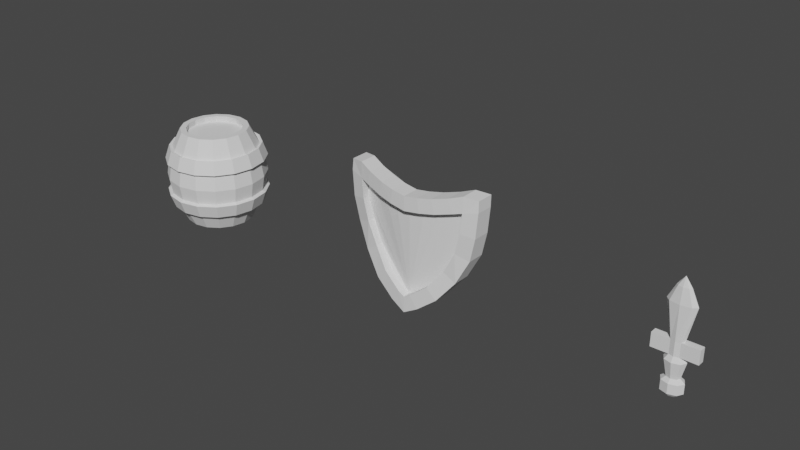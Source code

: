 # Source: 3_LowPolyWeapons.blend  (saved by Blender 2.83.19; exported with 4.5.12 LTS)
import bpy
from mathutils import Matrix  # noqa: F401  (used for matrix-valued properties, if any)

bpy.ops.wm.read_factory_settings(use_empty=True)
scene = bpy.context.scene
scene.name = 'Scene'

# ---- collections
col_collection = bpy.data.collections.new('Collection'); scene.collection.children.link(col_collection)
col_mesh = bpy.data.collections.new('Mesh'); scene.collection.children.link(col_mesh)
col_rig = bpy.data.collections.new('Rig'); scene.collection.children.link(col_rig)
col_extras = bpy.data.collections.new('Extras'); scene.collection.children.link(col_extras)

# ---- world
world_world = bpy.data.worlds.new('World'); scene.world = world_world
world_world.use_nodes = True; world_world.node_tree.nodes.clear()
_N = world_world.node_tree.nodes; _L = world_world.node_tree.links
n0 = _N.new('ShaderNodeOutputWorld'); n0.name = 'World Output'; n0.location = (300, 300)
n1 = _N.new('ShaderNodeBackground'); n1.name = 'Background'; n1.location = (10, 300)
n1.inputs[0].default_value = (0.05088, 0.05088, 0.05088, 1.0)
_L.new(n1.outputs[0], n0.inputs[0])
n0.is_active_output = True
world_world.color = (0.05088, 0.05088, 0.05088)
world_world.use_sun_shadow = False
world_world.sun_shadow_jitter_overblur = 0.0

# ---- meshes
me_cylinder = bpy.data.meshes.new('Cylinder')
me_cylinder.from_pydata([(-1.597e-08, 0.4124, 0.0), (-1.597e-08, 0.4124, 1.4), (0.1578, 0.381, 0.0), (0.1578, 0.381, 1.4), (0.2916, 0.2916, 0.0), (0.2916, 0.2916, 1.4), (0.381, 0.1578, 0.0), (0.381, 0.1578, 1.4), (0.4124, -2.252e-08, 0.0), (0.4124, -2.252e-08, 1.4), (0.381, -0.1578, 0.0), (0.381, -0.1578, 1.4), (0.2916, -0.2916, 0.0), (0.2916, -0.2916, 1.4), (0.1578, -0.381, 0.0), (0.1578, -0.381, 1.4), (6.152e-08, -0.4124, 0.0), (6.152e-08, -0.4124, 1.4), (-0.1578, -0.381, 0.0), (-0.1578, -0.381, 1.4), (-0.2916, -0.2916, 0.0), (-0.2916, -0.2916, 1.4), (-0.381, -0.1578, 0.0), (-0.381, -0.1578, 1.4), (-0.4124, -2.712e-11, 0.0), (-0.4124, -2.712e-11, 1.4), (-0.381, 0.1578, 0.0), (-0.381, 0.1578, 1.4), (-0.2916, 0.2916, 0.0), (-0.2916, 0.2916, 1.4), (-0.1578, 0.381, 0.0), (-0.1578, 0.381, 1.4), (0.2862, -0.6909, 0.4545), (-8.864e-09, 0.7379, 0.7), (0.2595, -0.6266, 0.2563), (0.2595, -0.6266, 1.144), (0.2824, 0.6818, 0.7), (0.2862, -0.6909, 0.9455), (0.5288, -0.5288, 0.4545), (0.5218, 0.5218, 0.7), (0.4796, -0.4796, 0.2563), (0.4796, -0.4796, 1.144), (0.6818, 0.2824, 0.7), (0.5288, -0.5288, 0.9455), (0.6909, -0.2862, 0.4545), (0.7379, -3.492e-08, 0.7), (0.6266, -0.2595, 0.2563), (0.6266, -0.2595, 1.144), (0.6818, -0.2824, 0.7), (0.6909, -0.2862, 0.9455), (0.7479, -3.037e-08, 0.4545), (0.5218, -0.5218, 0.7), (0.6782, -2.634e-08, 0.2563), (0.6782, -2.634e-08, 1.144), (0.2824, -0.6818, 0.7), (0.7479, -3.037e-08, 0.9455), (0.6909, 0.2862, 0.4545), (1.026e-07, -0.7379, 0.7), (0.6266, 0.2595, 0.2563), (0.6266, 0.2595, 1.144), (-0.2824, -0.6818, 0.7), (0.6909, 0.2862, 0.9455), (0.5288, 0.5288, 0.4545), (-0.5218, -0.5218, 0.7), (0.4796, 0.4796, 0.2563), (0.4796, 0.4796, 1.144), (-0.6818, -0.2824, 0.7), (0.5288, 0.5288, 0.9455), (0.2862, 0.6909, 0.4545), (-0.7379, 6.141e-09, 0.7), (0.2595, 0.6266, 0.2563), (0.2595, 0.6266, 1.144), (-0.6818, 0.2824, 0.7), (0.2862, 0.6909, 0.9455), (-2.114e-08, 0.7479, 0.9455), (-0.5218, 0.5218, 0.7), (-1.908e-08, 0.6782, 1.144), (-1.908e-08, 0.6782, 0.2563), (-0.2824, 0.6818, 0.7), (-2.114e-08, 0.7479, 0.4545), (-1.889e-08, 0.7012, 0.4794), (-1.696e-08, 0.6359, 0.2725), (-1.696e-08, 0.6359, 1.127), (-1.889e-08, 0.7012, 0.9206), (0.2683, 0.6478, 0.9206), (0.2433, 0.5875, 1.127), (0.2433, 0.5875, 0.2725), (0.2683, 0.6478, 0.4794), (0.4958, 0.4958, 0.9206), (0.4496, 0.4496, 1.127), (0.4496, 0.4496, 0.2725), (0.4958, 0.4958, 0.4794), (0.6478, 0.2683, 0.9206), (0.5875, 0.2433, 1.127), (0.5875, 0.2433, 0.2725), (0.6478, 0.2683, 0.4794), (0.7012, -2.853e-08, 0.9206), (0.6359, -2.476e-08, 1.127), (0.6359, -2.476e-08, 0.2725), (0.7012, -2.853e-08, 0.4794), (0.6478, -0.2683, 0.9206), (0.5875, -0.2433, 1.127), (0.5875, -0.2433, 0.2725), (0.6478, -0.2683, 0.4794), (0.4958, -0.4958, 0.9206), (0.4496, -0.4496, 1.127), (0.4496, -0.4496, 0.2725), (0.4958, -0.4958, 0.4794), (0.2683, -0.6478, 0.9206), (0.2433, -0.5875, 1.127), (0.2433, -0.5875, 0.2725), (0.2683, -0.6478, 0.4794), (8.698e-08, -0.7012, 0.9206), (7.906e-08, -0.6359, 1.127), (7.906e-08, -0.6359, 0.2725), (8.698e-08, -0.7012, 0.4794), (-0.2683, -0.6478, 0.9206), (-0.2433, -0.5875, 1.127), (-0.2433, -0.5875, 0.2725), (-0.2683, -0.6478, 0.4794), (-0.4958, -0.4958, 0.9206), (-0.4496, -0.4496, 1.127), (-0.4496, -0.4496, 0.2725), (-0.4958, -0.4958, 0.4794), (-0.6478, -0.2683, 0.9206), (-0.5875, -0.2433, 1.127), (-0.5875, -0.2433, 0.2725), (-0.6478, -0.2683, 0.4794), (-0.7012, 1.048e-08, 0.9206), (-0.6359, 1.062e-08, 1.127), (-0.6359, 1.062e-08, 0.2725), (-0.7012, 1.048e-08, 0.4794), (-0.6478, 0.2683, 0.9206), (-0.5875, 0.2433, 1.127), (-0.5875, 0.2433, 0.2725), (-0.6478, 0.2683, 0.4794), (-0.4958, 0.4958, 0.9206), (-0.4496, 0.4496, 1.127), (-0.4496, 0.4496, 0.2725), (-0.4958, 0.4958, 0.4794), (-0.2683, 0.6478, 0.9206), (-0.2433, 0.5875, 1.127), (-0.2433, 0.5875, 0.2725), (-0.2683, 0.6478, 0.4794), (9.178e-08, -0.7479, 0.9455), (8.333e-08, -0.6782, 1.144), (8.333e-08, -0.6782, 0.2563), (9.178e-08, -0.7479, 0.4545), (-0.2862, -0.6909, 0.9455), (-0.2595, -0.6266, 1.144), (-0.2595, -0.6266, 0.2563), (-0.2862, -0.6909, 0.4545), (-0.5288, -0.5288, 0.9455), (-0.4796, -0.4796, 1.144), (-0.4796, -0.4796, 0.2563), (-0.5288, -0.5288, 0.4545), (-0.6909, -0.2862, 0.9455), (-0.6266, -0.2595, 1.144), (-0.6266, -0.2595, 0.2563), (-0.6909, -0.2862, 0.4545), (-0.7479, 1.124e-08, 0.9455), (-0.6782, 1.139e-08, 1.144), (-0.6782, 1.139e-08, 0.2563), (-0.7479, 1.124e-08, 0.4545), (-0.6909, 0.2862, 0.9455), (-0.6266, 0.2595, 1.144), (-0.6266, 0.2595, 0.2563), (-0.6909, 0.2862, 0.4545), (-0.5288, 0.5288, 0.9455), (-0.4796, 0.4796, 1.144), (-0.4796, 0.4796, 0.2563), (-0.5288, 0.5288, 0.4545), (-0.2862, 0.6909, 0.9455), (-0.2595, 0.6266, 1.144), (-0.2595, 0.6266, 0.2563), (-0.2862, 0.6909, 0.4545), (0.0, 0.5, 0.0), (0.1913, 0.4619, 0.0), (0.1913, 0.4619, 1.4), (0.0, 0.5, 1.4), (0.3536, 0.3536, 0.0), (0.3536, 0.3536, 1.4), (0.4619, 0.1913, 0.0), (0.4619, 0.1913, 1.4), (0.5, -2.186e-08, 0.0), (0.5, -2.186e-08, 1.4), (0.4619, -0.1913, 0.0), (0.4619, -0.1913, 1.4), (0.3536, -0.3536, 0.0), (0.3536, -0.3536, 1.4), (0.1913, -0.4619, 0.0), (0.1913, -0.4619, 1.4), (7.55e-08, -0.5, 0.0), (7.55e-08, -0.5, 1.4), (-0.1913, -0.4619, 0.0), (-0.1913, -0.4619, 1.4), (-0.3536, -0.3536, 0.0), (-0.3536, -0.3536, 1.4), (-0.4619, -0.1913, 0.0), (-0.4619, -0.1913, 1.4), (-0.5, 5.962e-09, 0.0), (-0.5, 5.962e-09, 1.4), (-0.4619, 0.1913, 0.0), (-0.4619, 0.1913, 1.4), (-0.3536, 0.3536, 0.0), (-0.3536, 0.3536, 1.4), (-0.1913, 0.4619, 0.0), (-0.1913, 0.4619, 1.4), (-1.815e-08, 0.4324, 0.08894), (0.1655, 0.3995, 0.08894), (0.1655, 0.3995, 1.311), (-1.815e-08, 0.4324, 1.311), (0.3057, 0.3057, 0.08894), (0.3057, 0.3057, 1.311), (0.3995, 0.1655, 0.08894), (0.3995, 0.1655, 1.311), (0.4324, -2.388e-08, 0.08894), (0.4324, -2.388e-08, 1.311), (0.3995, -0.1655, 0.08894), (0.3995, -0.1655, 1.311), (0.3057, -0.3057, 0.08894), (0.3057, -0.3057, 1.311), (0.1655, -0.3995, 0.08894), (0.1655, -0.3995, 1.311), (6.31e-08, -0.4324, 0.08894), (6.31e-08, -0.4324, 1.311), (-0.1655, -0.3995, 0.08894), (-0.1655, -0.3995, 1.311), (-0.3057, -0.3057, 0.08894), (-0.3057, -0.3057, 1.311), (-0.3995, -0.1655, 0.08894), (-0.3995, -0.1655, 1.311), (-0.4324, -2.992e-10, 0.08894), (-0.4324, -2.992e-10, 1.311), (-0.3995, 0.1655, 0.08894), (-0.3995, 0.1655, 1.311), (-0.3057, 0.3057, 0.08894), (-0.3057, 0.3057, 1.311), (-0.1655, 0.3995, 0.08894), (-0.1655, 0.3995, 1.311)], [], [(78, 140, 83, 33), (36, 84, 88, 39), (39, 88, 92, 42), (42, 92, 96, 45), (45, 96, 100, 48), (48, 100, 104, 51), (51, 104, 108, 54), (54, 108, 112, 57), (57, 112, 116, 60), (60, 116, 120, 63), (63, 120, 124, 66), (66, 124, 128, 69), (69, 128, 132, 72), (72, 132, 136, 75), (27, 25, 233, 235), (75, 136, 140, 78), (33, 83, 84, 36), (13, 11, 219, 221), (80, 33, 36, 87), (141, 207, 179, 82), (85, 178, 181, 89), (139, 75, 78, 143), (175, 79, 77, 174), (204, 138, 142, 206), (135, 72, 75, 139), (137, 205, 207, 141), (202, 134, 138, 204), (131, 69, 72, 135), (133, 203, 205, 137), (200, 130, 134, 202), (127, 66, 69, 131), (129, 201, 203, 133), (198, 126, 130, 200), (123, 63, 66, 127), (125, 199, 201, 129), (196, 122, 126, 198), (119, 60, 63, 123), (121, 197, 199, 125), (194, 118, 122, 196), (115, 57, 60, 119), (117, 195, 197, 121), (192, 114, 118, 194), (111, 54, 57, 115), (113, 193, 195, 117), (190, 110, 114, 192), (107, 51, 54, 111), (109, 191, 193, 113), (188, 106, 110, 190), (103, 48, 51, 107), (105, 189, 191, 109), (186, 102, 106, 188), (99, 45, 48, 103), (101, 187, 189, 105), (184, 98, 102, 186), (95, 42, 45, 99), (97, 185, 187, 101), (182, 94, 98, 184), (91, 39, 42, 95), (93, 183, 185, 97), (180, 90, 94, 182), (87, 36, 39, 91), (89, 181, 183, 93), (177, 86, 90, 180), (206, 142, 81, 176), (143, 78, 33, 80), (82, 179, 178, 85), (84, 83, 74, 73), (138, 134, 166, 170), (117, 121, 153, 149), (82, 85, 71, 76), (135, 139, 171, 167), (104, 100, 49, 43), (86, 81, 77, 70), (122, 118, 150, 154), (101, 105, 41, 47), (80, 87, 68, 79), (140, 136, 168, 172), (119, 123, 155, 151), (88, 84, 73, 67), (137, 141, 173, 169), (106, 102, 46, 40), (85, 89, 65, 71), (124, 120, 152, 156), (103, 107, 38, 44), (142, 138, 170, 174), (121, 125, 157, 153), (90, 86, 70, 64), (139, 143, 175, 171), (108, 104, 43, 37), (87, 91, 62, 68), (126, 122, 154, 158), (105, 109, 35, 41), (83, 140, 172, 74), (123, 127, 159, 155), (92, 88, 67, 61), (110, 106, 40, 34), (89, 93, 59, 65), (141, 82, 76, 173), (176, 81, 86, 177), (173, 76, 74, 172), (171, 175, 174, 170), (169, 173, 172, 168), (167, 171, 170, 166), (165, 169, 168, 164), (163, 167, 166, 162), (161, 165, 164, 160), (159, 163, 162, 158), (157, 161, 160, 156), (155, 159, 158, 154), (153, 157, 156, 152), (151, 155, 154, 150), (149, 153, 152, 148), (147, 151, 150, 146), (145, 149, 148, 144), (32, 147, 146, 34), (35, 145, 144, 37), (38, 32, 34, 40), (41, 35, 37, 43), (44, 38, 40, 46), (47, 41, 43, 49), (50, 44, 46, 52), (53, 47, 49, 55), (56, 50, 52, 58), (59, 53, 55, 61), (62, 56, 58, 64), (65, 59, 61, 67), (68, 62, 64, 70), (71, 65, 67, 73), (79, 68, 70, 77), (76, 71, 73, 74), (99, 103, 44, 50), (120, 116, 148, 152), (102, 98, 52, 46), (133, 137, 169, 165), (115, 119, 151, 147), (136, 132, 164, 168), (97, 101, 47, 53), (118, 114, 146, 150), (100, 96, 55, 49), (131, 135, 167, 163), (113, 117, 149, 145), (134, 130, 162, 166), (95, 99, 50, 56), (116, 112, 144, 148), (98, 94, 58, 52), (129, 133, 165, 161), (111, 115, 147, 32), (132, 128, 160, 164), (93, 97, 53, 59), (114, 110, 34, 146), (96, 92, 61, 55), (127, 131, 163, 159), (143, 80, 79, 175), (109, 113, 145, 35), (130, 126, 158, 162), (91, 95, 56, 62), (112, 108, 37, 144), (81, 142, 174, 77), (94, 90, 64, 58), (125, 129, 161, 157), (107, 111, 32, 38), (128, 124, 156, 160), (2, 0, 176, 177), (1, 3, 178, 179), (4, 2, 177, 180), (3, 5, 181, 178), (6, 4, 180, 182), (5, 7, 183, 181), (8, 6, 182, 184), (7, 9, 185, 183), (10, 8, 184, 186), (9, 11, 187, 185), (12, 10, 186, 188), (11, 13, 189, 187), (14, 12, 188, 190), (13, 15, 191, 189), (16, 14, 190, 192), (15, 17, 193, 191), (18, 16, 192, 194), (17, 19, 195, 193), (20, 18, 194, 196), (19, 21, 197, 195), (22, 20, 196, 198), (21, 23, 199, 197), (24, 22, 198, 200), (23, 25, 201, 199), (26, 24, 200, 202), (25, 27, 203, 201), (28, 26, 202, 204), (27, 29, 205, 203), (30, 28, 204, 206), (29, 31, 207, 205), (0, 30, 206, 176), (31, 1, 179, 207), (210, 211, 239, 237, 235, 233, 231, 229, 227, 225, 223, 221, 219, 217, 215, 213), (208, 209, 212, 214, 216, 218, 220, 222, 224, 226, 228, 230, 232, 234, 236, 238), (12, 14, 222, 220), (26, 28, 236, 234), (15, 13, 221, 223), (0, 2, 209, 208), (29, 27, 235, 237), (14, 16, 224, 222), (3, 1, 211, 210), (28, 30, 238, 236), (17, 15, 223, 225), (2, 4, 212, 209), (31, 29, 237, 239), (16, 18, 226, 224), (5, 3, 210, 213), (30, 0, 208, 238), (19, 17, 225, 227), (4, 6, 214, 212), (1, 31, 239, 211), (18, 20, 228, 226), (7, 5, 213, 215), (21, 19, 227, 229), (6, 8, 216, 214), (20, 22, 230, 228), (9, 7, 215, 217), (23, 21, 229, 231), (8, 10, 218, 216), (22, 24, 232, 230), (11, 9, 217, 219), (25, 23, 231, 233), (10, 12, 220, 218), (24, 26, 234, 232)])
_uv = me_cylinder.uv_layers.new(name='UVMap')
_uv.uv.foreach_set('vector', [0.0625, 0.75, 0.0625, 0.8377, 0.0, 0.8377, 0.0, 0.75, 0.9375, 0.75, 0.9375, 0.8377, 0.875, 0.8377, 0.875, 0.75, 0.875, 0.75, 0.875, 0.8377, 0.8125, 0.8377, 0.8125, 0.75, 0.8125, 0.75, 0.8125, 0.8377, 0.75, 0.8377, 0.75, 0.75, 0.75, 0.75, 0.75, 0.8377, 0.6875, 0.8377, 0.6875, 0.75, 0.6875, 0.75, 0.6875, 0.8377, 0.625, 0.8377, 0.625, 0.75, 0.625, 0.75, 0.625, 0.8377, 0.5625, 0.8377, 0.5625, 0.75, 0.5625, 0.75, 0.5625, 0.8377, 0.5, 0.8377, 0.5, 0.75, 0.5, 0.75, 0.5, 0.8377, 0.4375, 0.8377, 0.4375, 0.75, 0.4375, 0.75, 0.4375, 0.8377, 0.375, 0.8377, 0.375, 0.75, 0.375, 0.75, 0.375, 0.8377, 0.3125, 0.8377, 0.3125, 0.75, 0.3125, 0.75, 0.3125, 0.8377, 0.25, 0.8377, 0.25, 0.75, 0.25, 0.75, 0.25, 0.8377, 0.1875, 0.8377, 0.1875, 0.75, 0.1875, 0.75, 0.1875, 0.8377, 0.125, 0.8377, 0.125, 0.75, 0.06712, 0.3258, 0.05205, 0.25, 0.05205, 0.25, 0.06712, 0.3258, 0.125, 0.75, 0.125, 0.8377, 0.0625, 0.8377, 0.0625, 0.75, 1.0, 0.75, 1.0, 0.8377, 0.9375, 0.8377, 0.9375, 0.75, 0.39, 0.11, 0.4329, 0.1742, 0.4329, 0.1742, 0.39, 0.11, 1.0, 0.6623, 1.0, 0.75, 0.9375, 0.75, 0.9375, 0.6623, 0.0625, 0.9085, 0.0625, 1.0, 0.0, 1.0, 0.0, 0.9085, 0.9375, 0.9085, 0.9375, 1.0, 0.875, 1.0, 0.875, 0.9085, 0.125, 0.6623, 0.125, 0.75, 0.0625, 0.75, 0.0625, 0.6623, 0.0625, 0.6623, 0.0, 0.6623, 0.0, 0.5915, 0.0625, 0.5915, 0.125, 0.5, 0.125, 0.5915, 0.0625, 0.5915, 0.0625, 0.5, 0.1875, 0.6623, 0.1875, 0.75, 0.125, 0.75, 0.125, 0.6623, 0.125, 0.9085, 0.125, 1.0, 0.0625, 1.0, 0.0625, 0.9085, 0.1875, 0.5, 0.1875, 0.5915, 0.125, 0.5915, 0.125, 0.5, 0.25, 0.6623, 0.25, 0.75, 0.1875, 0.75, 0.1875, 0.6623, 0.1875, 0.9085, 0.1875, 1.0, 0.125, 1.0, 0.125, 0.9085, 0.25, 0.5, 0.25, 0.5915, 0.1875, 0.5915, 0.1875, 0.5, 0.3125, 0.6623, 0.3125, 0.75, 0.25, 0.75, 0.25, 0.6623, 0.25, 0.9085, 0.25, 1.0, 0.1875, 1.0, 0.1875, 0.9085, 0.3125, 0.5, 0.3125, 0.5915, 0.25, 0.5915, 0.25, 0.5, 0.375, 0.6623, 0.375, 0.75, 0.3125, 0.75, 0.3125, 0.6623, 0.3125, 0.9085, 0.3125, 1.0, 0.25, 1.0, 0.25, 0.9085, 0.375, 0.5, 0.375, 0.5915, 0.3125, 0.5915, 0.3125, 0.5, 0.4375, 0.6623, 0.4375, 0.75, 0.375, 0.75, 0.375, 0.6623, 0.375, 0.9085, 0.375, 1.0, 0.3125, 1.0, 0.3125, 0.9085, 0.4375, 0.5, 0.4375, 0.5915, 0.375, 0.5915, 0.375, 0.5, 0.5, 0.6623, 0.5, 0.75, 0.4375, 0.75, 0.4375, 0.6623, 0.4375, 0.9085, 0.4375, 1.0, 0.375, 1.0, 0.375, 0.9085, 0.5, 0.5, 0.5, 0.5915, 0.4375, 0.5915, 0.4375, 0.5, 0.5625, 0.6623, 0.5625, 0.75, 0.5, 0.75, 0.5, 0.6623, 0.5, 0.9085, 0.5, 1.0, 0.4375, 1.0, 0.4375, 0.9085, 0.5625, 0.5, 0.5625, 0.5915, 0.5, 0.5915, 0.5, 0.5, 0.625, 0.6623, 0.625, 0.75, 0.5625, 0.75, 0.5625, 0.6623, 0.5625, 0.9085, 0.5625, 1.0, 0.5, 1.0, 0.5, 0.9085, 0.625, 0.5, 0.625, 0.5915, 0.5625, 0.5915, 0.5625, 0.5, 0.6875, 0.6623, 0.6875, 0.75, 0.625, 0.75, 0.625, 0.6623, 0.625, 0.9085, 0.625, 1.0, 0.5625, 1.0, 0.5625, 0.9085, 0.6875, 0.5, 0.6875, 0.5915, 0.625, 0.5915, 0.625, 0.5, 0.75, 0.6623, 0.75, 0.75, 0.6875, 0.75, 0.6875, 0.6623, 0.6875, 0.9085, 0.6875, 1.0, 0.625, 1.0, 0.625, 0.9085, 0.75, 0.5, 0.75, 0.5915, 0.6875, 0.5915, 0.6875, 0.5, 0.8125, 0.6623, 0.8125, 0.75, 0.75, 0.75, 0.75, 0.6623, 0.75, 0.9085, 0.75, 1.0, 0.6875, 1.0, 0.6875, 0.9085, 0.8125, 0.5, 0.8125, 0.5915, 0.75, 0.5915, 0.75, 0.5, 0.875, 0.6623, 0.875, 0.75, 0.8125, 0.75, 0.8125, 0.6623, 0.8125, 0.9085, 0.8125, 1.0, 0.75, 1.0, 0.75, 0.9085, 0.875, 0.5, 0.875, 0.5915, 0.8125, 0.5915, 0.8125, 0.5, 0.9375, 0.6623, 0.9375, 0.75, 0.875, 0.75, 0.875, 0.6623, 0.875, 0.9085, 0.875, 1.0, 0.8125, 1.0, 0.8125, 0.9085, 0.9375, 0.5, 0.9375, 0.5915, 0.875, 0.5915, 0.875, 0.5, 0.0625, 0.5, 0.0625, 0.5915, 0.0, 0.5915, 0.0, 0.5, 0.0625, 0.6623, 0.0625, 0.75, 0.0, 0.75, 0.0, 0.6623, 1.0, 0.9085, 1.0, 1.0, 0.9375, 1.0, 0.9375, 0.9085, 0.9375, 0.8377, 1.0, 0.8377, 1.0, 0.8377, 0.9375, 0.8377, 0.125, 0.5915, 0.1875, 0.5915, 0.1875, 0.5915, 0.125, 0.5915, 0.4375, 0.9085, 0.375, 0.9085, 0.375, 0.9085, 0.4375, 0.9085, 1.0, 0.9085, 0.9375, 0.9085, 0.9375, 0.9085, 1.0, 0.9085, 0.1875, 0.6623, 0.125, 0.6623, 0.125, 0.6623, 0.1875, 0.6623, 0.625, 0.8377, 0.6875, 0.8377, 0.6875, 0.8377, 0.625, 0.8377, 0.9375, 0.5915, 1.0, 0.5915, 1.0, 0.5915, 0.9375, 0.5915, 0.375, 0.5915, 0.4375, 0.5915, 0.4375, 0.5915, 0.375, 0.5915, 0.6875, 0.9085, 0.625, 0.9085, 0.625, 0.9085, 0.6875, 0.9085, 1.0, 0.6623, 0.9375, 0.6623, 0.9375, 0.6623, 1.0, 0.6623, 0.0625, 0.8377, 0.125, 0.8377, 0.125, 0.8377, 0.0625, 0.8377, 0.4375, 0.6623, 0.375, 0.6623, 0.375, 0.6623, 0.4375, 0.6623, 0.875, 0.8377, 0.9375, 0.8377, 0.9375, 0.8377, 0.875, 0.8377, 0.125, 0.9085, 0.0625, 0.9085, 0.0625, 0.9085, 0.125, 0.9085, 0.625, 0.5915, 0.6875, 0.5915, 0.6875, 0.5915, 0.625, 0.5915, 0.9375, 0.9085, 0.875, 0.9085, 0.875, 0.9085, 0.9375, 0.9085, 0.3125, 0.8377, 0.375, 0.8377, 0.375, 0.8377, 0.3125, 0.8377, 0.6875, 0.6623, 0.625, 0.6623, 0.625, 0.6623, 0.6875, 0.6623, 0.0625, 0.5915, 0.125, 0.5915, 0.125, 0.5915, 0.0625, 0.5915, 0.375, 0.9085, 0.3125, 0.9085, 0.3125, 0.9085, 0.375, 0.9085, 0.875, 0.5915, 0.9375, 0.5915, 0.9375, 0.5915, 0.875, 0.5915, 0.125, 0.6623, 0.0625, 0.6623, 0.0625, 0.6623, 0.125, 0.6623, 0.5625, 0.8377, 0.625, 0.8377, 0.625, 0.8377, 0.5625, 0.8377, 0.9375, 0.6623, 0.875, 0.6623, 0.875, 0.6623, 0.9375, 0.6623, 0.3125, 0.5915, 0.375, 0.5915, 0.375, 0.5915, 0.3125, 0.5915, 0.625, 0.9085, 0.5625, 0.9085, 0.5625, 0.9085, 0.625, 0.9085, 0.0, 0.8377, 0.0625, 0.8377, 0.0625, 0.8377, 0.0, 0.8377, 0.375, 0.6623, 0.3125, 0.6623, 0.3125, 0.6623, 0.375, 0.6623, 0.8125, 0.8377, 0.875, 0.8377, 0.875, 0.8377, 0.8125, 0.8377, 0.5625, 0.5915, 0.625, 0.5915, 0.625, 0.5915, 0.5625, 0.5915, 0.875, 0.9085, 0.8125, 0.9085, 0.8125, 0.9085, 0.875, 0.9085, 0.0625, 0.9085, 0.0, 0.9085, 0.0, 0.9085, 0.0625, 0.9085, 1.0, 0.5, 1.0, 0.5915, 0.9375, 0.5915, 0.9375, 0.5, 0.0625, 0.9085, 0.0, 0.9085, 0.0, 0.8377, 0.0625, 0.8377, 0.125, 0.6623, 0.0625, 0.6623, 0.0625, 0.5915, 0.125, 0.5915, 0.125, 0.9085, 0.0625, 0.9085, 0.0625, 0.8377, 0.125, 0.8377, 0.1875, 0.6623, 0.125, 0.6623, 0.125, 0.5915, 0.1875, 0.5915, 0.1875, 0.9085, 0.125, 0.9085, 0.125, 0.8377, 0.1875, 0.8377, 0.25, 0.6623, 0.1875, 0.6623, 0.1875, 0.5915, 0.25, 0.5915, 0.25, 0.9085, 0.1875, 0.9085, 0.1875, 0.8377, 0.25, 0.8377, 0.3125, 0.6623, 0.25, 0.6623, 0.25, 0.5915, 0.3125, 0.5915, 0.3125, 0.9085, 0.25, 0.9085, 0.25, 0.8377, 0.3125, 0.8377, 0.375, 0.6623, 0.3125, 0.6623, 0.3125, 0.5915, 0.375, 0.5915, 0.375, 0.9085, 0.3125, 0.9085, 0.3125, 0.8377, 0.375, 0.8377, 0.4375, 0.6623, 0.375, 0.6623, 0.375, 0.5915, 0.4375, 0.5915, 0.4375, 0.9085, 0.375, 0.9085, 0.375, 0.8377, 0.4375, 0.8377, 0.5, 0.6623, 0.4375, 0.6623, 0.4375, 0.5915, 0.5, 0.5915, 0.5, 0.9085, 0.4375, 0.9085, 0.4375, 0.8377, 0.5, 0.8377, 0.5625, 0.6623, 0.5, 0.6623, 0.5, 0.5915, 0.5625, 0.5915, 0.5625, 0.9085, 0.5, 0.9085, 0.5, 0.8377, 0.5625, 0.8377, 0.625, 0.6623, 0.5625, 0.6623, 0.5625, 0.5915, 0.625, 0.5915, 0.625, 0.9085, 0.5625, 0.9085, 0.5625, 0.8377, 0.625, 0.8377, 0.6875, 0.6623, 0.625, 0.6623, 0.625, 0.5915, 0.6875, 0.5915, 0.6875, 0.9085, 0.625, 0.9085, 0.625, 0.8377, 0.6875, 0.8377, 0.75, 0.6623, 0.6875, 0.6623, 0.6875, 0.5915, 0.75, 0.5915, 0.75, 0.9085, 0.6875, 0.9085, 0.6875, 0.8377, 0.75, 0.8377, 0.8125, 0.6623, 0.75, 0.6623, 0.75, 0.5915, 0.8125, 0.5915, 0.8125, 0.9085, 0.75, 0.9085, 0.75, 0.8377, 0.8125, 0.8377, 0.875, 0.6623, 0.8125, 0.6623, 0.8125, 0.5915, 0.875, 0.5915, 0.875, 0.9085, 0.8125, 0.9085, 0.8125, 0.8377, 0.875, 0.8377, 0.9375, 0.6623, 0.875, 0.6623, 0.875, 0.5915, 0.9375, 0.5915, 0.9375, 0.9085, 0.875, 0.9085, 0.875, 0.8377, 0.9375, 0.8377, 1.0, 0.6623, 0.9375, 0.6623, 0.9375, 0.5915, 1.0, 0.5915, 1.0, 0.9085, 0.9375, 0.9085, 0.9375, 0.8377, 1.0, 0.8377, 0.75, 0.6623, 0.6875, 0.6623, 0.6875, 0.6623, 0.75, 0.6623, 0.375, 0.8377, 0.4375, 0.8377, 0.4375, 0.8377, 0.375, 0.8377, 0.6875, 0.5915, 0.75, 0.5915, 0.75, 0.5915, 0.6875, 0.5915, 0.1875, 0.9085, 0.125, 0.9085, 0.125, 0.9085, 0.1875, 0.9085, 0.5, 0.6623, 0.4375, 0.6623, 0.4375, 0.6623, 0.5, 0.6623, 0.125, 0.8377, 0.1875, 0.8377, 0.1875, 0.8377, 0.125, 0.8377, 0.75, 0.9085, 0.6875, 0.9085, 0.6875, 0.9085, 0.75, 0.9085, 0.4375, 0.5915, 0.5, 0.5915, 0.5, 0.5915, 0.4375, 0.5915, 0.6875, 0.8377, 0.75, 0.8377, 0.75, 0.8377, 0.6875, 0.8377, 0.25, 0.6623, 0.1875, 0.6623, 0.1875, 0.6623, 0.25, 0.6623, 0.5, 0.9085, 0.4375, 0.9085, 0.4375, 0.9085, 0.5, 0.9085, 0.1875, 0.5915, 0.25, 0.5915, 0.25, 0.5915, 0.1875, 0.5915, 0.8125, 0.6623, 0.75, 0.6623, 0.75, 0.6623, 0.8125, 0.6623, 0.4375, 0.8377, 0.5, 0.8377, 0.5, 0.8377, 0.4375, 0.8377, 0.75, 0.5915, 0.8125, 0.5915, 0.8125, 0.5915, 0.75, 0.5915, 0.25, 0.9085, 0.1875, 0.9085, 0.1875, 0.9085, 0.25, 0.9085, 0.5625, 0.6623, 0.5, 0.6623, 0.5, 0.6623, 0.5625, 0.6623, 0.1875, 0.8377, 0.25, 0.8377, 0.25, 0.8377, 0.1875, 0.8377, 0.8125, 0.9085, 0.75, 0.9085, 0.75, 0.9085, 0.8125, 0.9085, 0.5, 0.5915, 0.5625, 0.5915, 0.5625, 0.5915, 0.5, 0.5915, 0.75, 0.8377, 0.8125, 0.8377, 0.8125, 0.8377, 0.75, 0.8377, 0.3125, 0.6623, 0.25, 0.6623, 0.25, 0.6623, 0.3125, 0.6623, 0.0625, 0.6623, 0.0, 0.6623, 0.0, 0.6623, 0.0625, 0.6623, 0.5625, 0.9085, 0.5, 0.9085, 0.5, 0.9085, 0.5625, 0.9085, 0.25, 0.5915, 0.3125, 0.5915, 0.3125, 0.5915, 0.25, 0.5915, 0.875, 0.6623, 0.8125, 0.6623, 0.8125, 0.6623, 0.875, 0.6623, 0.5, 0.8377, 0.5625, 0.8377, 0.5625, 0.8377, 0.5, 0.8377, 0.0, 0.5915, 0.0625, 0.5915, 0.0625, 0.5915, 0.0, 0.5915, 0.8125, 0.5915, 0.875, 0.5915, 0.875, 0.5915, 0.8125, 0.5915, 0.3125, 0.9085, 0.25, 0.9085, 0.25, 0.9085, 0.3125, 0.9085, 0.625, 0.6623, 0.5625, 0.6623, 0.5625, 0.6623, 0.625, 0.6623, 0.25, 0.8377, 0.3125, 0.8377, 0.3125, 0.8377, 0.25, 0.8377, 0.8258, 0.4329, 0.75, 0.4479, 0.75, 0.49, 0.8418, 0.4717, 0.25, 0.4479, 0.3258, 0.4329, 0.3418, 0.4717, 0.25, 0.49, 0.89, 0.39, 0.8258, 0.4329, 0.8418, 0.4717, 0.9197, 0.4197, 0.3258, 0.4329, 0.39, 0.39, 0.4197, 0.4197, 0.3418, 0.4717, 0.9329, 0.3258, 0.89, 0.39, 0.9197, 0.4197, 0.9717, 0.3418, 0.39, 0.39, 0.4329, 0.3258, 0.4717, 0.3418, 0.4197, 0.4197, 0.9479, 0.25, 0.9329, 0.3258, 0.9717, 0.3418, 0.99, 0.25, 0.4329, 0.3258, 0.4479, 0.25, 0.49, 0.25, 0.4717, 0.3418, 0.9329, 0.1742, 0.9479, 0.25, 0.99, 0.25, 0.9717, 0.1582, 0.4479, 0.25, 0.4329, 0.1742, 0.4717, 0.1582, 0.49, 0.25, 0.89, 0.11, 0.9329, 0.1742, 0.9717, 0.1582, 0.9197, 0.08029, 0.4329, 0.1742, 0.39, 0.11, 0.4197, 0.08029, 0.4717, 0.1582, 0.8258, 0.06712, 0.89, 0.11, 0.9197, 0.08029, 0.8418, 0.02827, 0.39, 0.11, 0.3258, 0.06712, 0.3418, 0.02827, 0.4197, 0.08029, 0.75, 0.05205, 0.8258, 0.06712, 0.8418, 0.02827, 0.75, 0.01, 0.3258, 0.06712, 0.25, 0.05205, 0.25, 0.01, 0.3418, 0.02827, 0.6742, 0.06712, 0.75, 0.05205, 0.75, 0.01, 0.6582, 0.02827, 0.25, 0.05205, 0.1742, 0.06712, 0.1582, 0.02827, 0.25, 0.01, 0.61, 0.11, 0.6742, 0.06712, 0.6582, 0.02827, 0.5803, 0.08029, 0.1742, 0.06712, 0.11, 0.11, 0.08029, 0.08029, 0.1582, 0.02827, 0.5671, 0.1742, 0.61, 0.11, 0.5803, 0.08029, 0.5283, 0.1582, 0.11, 0.11, 0.06712, 0.1742, 0.02827, 0.1582, 0.08029, 0.08029, 0.5521, 0.25, 0.5671, 0.1742, 0.5283, 0.1582, 0.51, 0.25, 0.06712, 0.1742, 0.05205, 0.25, 0.01, 0.25, 0.02827, 0.1582, 0.5671, 0.3258, 0.5521, 0.25, 0.51, 0.25, 0.5283, 0.3418, 0.05205, 0.25, 0.06712, 0.3258, 0.02827, 0.3418, 0.01, 0.25, 0.61, 0.39, 0.5671, 0.3258, 0.5283, 0.3418, 0.5803, 0.4197, 0.06712, 0.3258, 0.11, 0.39, 0.08029, 0.4197, 0.02827, 0.3418, 0.6742, 0.4329, 0.61, 0.39, 0.5803, 0.4197, 0.6582, 0.4717, 0.11, 0.39, 0.1742, 0.4329, 0.1582, 0.4717, 0.08029, 0.4197, 0.75, 0.4479, 0.6742, 0.4329, 0.6582, 0.4717, 0.75, 0.49, 0.1742, 0.4329, 0.25, 0.4479, 0.25, 0.49, 0.1582, 0.4717, 0.3258, 0.4329, 0.25, 0.4479, 0.1742, 0.4329, 0.11, 0.39, 0.06712, 0.3258, 0.05205, 0.25, 0.06712, 0.1742, 0.11, 0.11, 0.1742, 0.06712, 0.25, 0.05205, 0.3258, 0.06712, 0.39, 0.11, 0.4329, 0.1742, 0.4479, 0.25, 0.4329, 0.3258, 0.39, 0.39, 0.75, 0.4479, 0.8258, 0.4329, 0.89, 0.39, 0.9329, 0.3258, 0.9479, 0.25, 0.9329, 0.1742, 0.89, 0.11, 0.8258, 0.06712, 0.75, 0.05205, 0.6742, 0.06712, 0.61, 0.11, 0.5671, 0.1742, 0.5521, 0.25, 0.5671, 0.3258, 0.61, 0.39, 0.6742, 0.4329, 0.89, 0.11, 0.8258, 0.06712, 0.8258, 0.06712, 0.89, 0.11, 0.5671, 0.3258, 0.61, 0.39, 0.61, 0.39, 0.5671, 0.3258, 0.3258, 0.06712, 0.39, 0.11, 0.39, 0.11, 0.3258, 0.06712, 0.75, 0.4479, 0.8258, 0.4329, 0.8258, 0.4329, 0.75, 0.4479, 0.11, 0.39, 0.06712, 0.3258, 0.06712, 0.3258, 0.11, 0.39, 0.8258, 0.06712, 0.75, 0.05205, 0.75, 0.05205, 0.8258, 0.06712, 0.3258, 0.4329, 0.25, 0.4479, 0.25, 0.4479, 0.3258, 0.4329, 0.61, 0.39, 0.6742, 0.4329, 0.6742, 0.4329, 0.61, 0.39, 0.25, 0.05205, 0.3258, 0.06712, 0.3258, 0.06712, 0.25, 0.05205, 0.8258, 0.4329, 0.89, 0.39, 0.89, 0.39, 0.8258, 0.4329, 0.1742, 0.4329, 0.11, 0.39, 0.11, 0.39, 0.1742, 0.4329, 0.75, 0.05205, 0.6742, 0.06712, 0.6742, 0.06712, 0.75, 0.05205, 0.39, 0.39, 0.3258, 0.4329, 0.3258, 0.4329, 0.39, 0.39, 0.6742, 0.4329, 0.75, 0.4479, 0.75, 0.4479, 0.6742, 0.4329, 0.1742, 0.06712, 0.25, 0.05205, 0.25, 0.05205, 0.1742, 0.06712, 0.89, 0.39, 0.9329, 0.3258, 0.9329, 0.3258, 0.89, 0.39, 0.25, 0.4479, 0.1742, 0.4329, 0.1742, 0.4329, 0.25, 0.4479, 0.6742, 0.06712, 0.61, 0.11, 0.61, 0.11, 0.6742, 0.06712, 0.4329, 0.3258, 0.39, 0.39, 0.39, 0.39, 0.4329, 0.3258, 0.11, 0.11, 0.1742, 0.06712, 0.1742, 0.06712, 0.11, 0.11, 0.9329, 0.3258, 0.9479, 0.25, 0.9479, 0.25, 0.9329, 0.3258, 0.61, 0.11, 0.5671, 0.1742, 0.5671, 0.1742, 0.61, 0.11, 0.4479, 0.25, 0.4329, 0.3258, 0.4329, 0.3258, 0.4479, 0.25, 0.06712, 0.1742, 0.11, 0.11, 0.11, 0.11, 0.06712, 0.1742, 0.9479, 0.25, 0.9329, 0.1742, 0.9329, 0.1742, 0.9479, 0.25, 0.5671, 0.1742, 0.5521, 0.25, 0.5521, 0.25, 0.5671, 0.1742, 0.4329, 0.1742, 0.4479, 0.25, 0.4479, 0.25, 0.4329, 0.1742, 0.05205, 0.25, 0.06712, 0.1742, 0.06712, 0.1742, 0.05205, 0.25, 0.9329, 0.1742, 0.89, 0.11, 0.89, 0.11, 0.9329, 0.1742, 0.5521, 0.25, 0.5671, 0.3258, 0.5671, 0.3258, 0.5521, 0.25])
me_cylinder.use_remesh_fix_poles = True
me_cylinder.use_remesh_preserve_attributes = False
me_cylinder.use_mirror_vertex_groups = False
me_cylinder.update()
me_cylinder_001 = bpy.data.meshes.new('Cylinder.001')
me_cylinder_001.from_pydata([(-2.128e-08, 0.0677, 0.1209), (0.06502, 0.04787, 0.1209), (0.09196, -7.21e-10, 0.1209), (0.09196, -7.21e-10, 0.3524), (0.06502, -0.04787, 0.1209), (0.06502, -0.04787, 0.3524), (-2.932e-08, -0.0677, 0.1209), (-2.932e-08, -0.0677, 0.3524), (-0.06502, -0.04787, 0.1209), (-0.09196, 3.045e-09, 0.1209), (-0.06502, 0.04787, 0.1209), (-0.06502, 0.04787, 0.3524), (0.06502, 0.04787, 0.3524), (-2.128e-08, 0.0677, 0.3524), (-0.06502, -0.04787, 0.3524), (-0.09196, 3.045e-09, 0.3524), (0.06502, 0.04787, 0.6447), (-2.128e-08, 0.0677, 0.6447), (0.09196, -7.21e-10, 0.6447), (0.06502, -0.04787, 0.6447), (-2.932e-08, -0.0677, 0.6447), (-0.06502, -0.04787, 0.6447), (-0.09196, 3.045e-09, 0.6447), (-0.06502, 0.04787, 0.6447), (-2.067e-08, 0.1061, 0.5794), (0.1019, 0.07501, 0.5794), (-0.1019, -0.07501, 0.5794), (-0.1441, 4.823e-09, 0.5794), (-0.1019, 0.07501, 0.5794), (0.1019, -0.07501, 0.5794), (-3.327e-08, -0.1061, 0.5794), (0.1441, -1.079e-09, 0.5794), (-2.119e-08, 0.1119, 0.1711), (0.1075, 0.07915, 0.1711), (0.152, -1.192e-09, 0.1711), (0.152, -1.192e-09, 0.3048), (0.1075, -0.07915, 0.1711), (0.1075, -0.07915, 0.3048), (-3.448e-08, -0.1119, 0.1711), (-3.448e-08, -0.1119, 0.3048), (-0.1075, -0.07915, 0.1711), (-0.152, 5.035e-09, 0.1711), (-0.1075, 0.07915, 0.1711), (-0.1075, 0.07915, 0.3048), (0.1075, 0.07915, 0.3048), (-2.119e-08, 0.1119, 0.3048), (-0.152, 5.035e-09, 0.3048), (-0.1075, -0.07915, 0.3048), (0.06502, 0.04787, 0.836), (-5.107e-08, 0.0677, 0.836), (0.09196, -7.21e-10, 0.836), (0.06502, -0.04787, 0.836), (-5.911e-08, -0.0677, 0.836), (-0.06502, -0.04787, 0.836), (-0.09196, 3.045e-09, 0.836), (-0.06502, 0.04787, 0.836), (0.09196, -7.21e-10, 0.6447), (0.06502, 0.04787, 0.6447), (0.06502, -0.04787, 0.6447), (-0.09196, 3.045e-09, 0.6447), (-0.06502, -0.04787, 0.6447), (-0.06502, 0.04787, 0.6447), (0.09196, -7.21e-10, 0.836), (0.06502, 0.04787, 0.836), (0.06502, -0.04787, 0.836), (-0.09196, 3.045e-09, 0.836), (-0.06502, -0.04787, 0.836), (-0.06502, 0.04787, 0.836), (0.2985, -7.21e-10, 0.6447), (0.2985, 0.04787, 0.6447), (0.2985, -0.04787, 0.6447), (-0.2985, 1.89e-08, 0.6447), (-0.2985, -0.04787, 0.6447), (-0.2985, 0.04787, 0.6447), (0.2985, -7.21e-10, 0.836), (0.2985, 0.04787, 0.836), (0.2985, -0.04787, 0.836), (-0.2985, 1.89e-08, 0.836), (-0.2985, -0.04787, 0.836), (-0.2985, 0.04787, 0.836), (0.06502, 0.03272, 1.512), (-5.107e-08, 0.04627, 1.512), (0.09196, -4.928e-10, 1.512), (0.06502, -0.03272, 1.512), (-5.911e-08, -0.04627, 1.512), (-0.06502, -0.03272, 1.512), (-0.09196, 2.082e-09, 1.512), (-0.06502, 0.03272, 1.512), (0.1345, -0.05172, 1.307), (-5.859e-08, -0.07314, 1.307), (0.1345, 0.05172, 1.307), (0.1902, -7.79e-10, 1.307), (-0.1902, 3.29e-09, 1.307), (-0.1345, 0.05172, 1.307), (-0.1345, -0.05172, 1.307), (-4.196e-08, 0.07314, 1.307), (-5.509e-08, 7.131e-08, 1.636)], [], [(15, 11, 43, 46), (3, 5, 37, 35), (10, 9, 41, 42), (4, 2, 34, 36), (9, 8, 40, 41), (8, 6, 38, 40), (7, 14, 47, 39), (2, 1, 33, 34), (0, 1, 2, 4, 6, 8, 9, 10), (25, 24, 17, 16), (17, 23, 55, 49), (24, 28, 23, 17), (27, 26, 21, 22), (30, 29, 19, 20), (31, 25, 16, 18), (28, 27, 22, 23), (26, 30, 20, 21), (29, 31, 18, 19), (5, 3, 31, 29), (14, 7, 30, 26), (11, 15, 27, 28), (3, 12, 25, 31), (7, 5, 29, 30), (15, 14, 26, 27), (13, 11, 28, 24), (12, 13, 24, 25), (32, 45, 44, 33), (33, 44, 35, 34), (34, 35, 37, 36), (36, 37, 39, 38), (38, 39, 47, 40), (40, 47, 46, 41), (41, 46, 43, 42), (42, 43, 45, 32), (11, 13, 45, 43), (0, 10, 42, 32), (6, 4, 36, 38), (13, 12, 44, 45), (5, 7, 39, 37), (1, 0, 32, 33), (14, 15, 46, 47), (12, 3, 35, 44), (89, 88, 83, 84), (18, 16, 57, 56), (20, 19, 51, 52), (16, 48, 63, 57), (21, 53, 66, 60), (21, 20, 52, 53), (54, 55, 67, 65), (16, 17, 49, 48), (64, 58, 70, 76), (63, 62, 74, 75), (65, 67, 79, 77), (56, 57, 69, 68), (22, 21, 60, 59), (48, 50, 62, 63), (55, 23, 61, 67), (19, 18, 56, 58), (53, 54, 65, 66), (51, 19, 58, 64), (23, 22, 59, 61), (50, 51, 64, 62), (71, 72, 78, 77), (68, 69, 75, 74), (73, 71, 77, 79), (70, 68, 74, 76), (58, 56, 68, 70), (67, 61, 73, 79), (62, 64, 76, 74), (57, 63, 75, 69), (59, 60, 72, 71), (60, 66, 78, 72), (66, 65, 77, 78), (61, 59, 71, 73), (80, 96, 82), (91, 90, 80, 82), (93, 92, 86, 87), (94, 89, 84, 85), (88, 91, 82, 83), (90, 95, 81, 80), (95, 93, 87, 81), (92, 94, 85, 86), (54, 53, 94, 92), (49, 55, 93, 95), (48, 49, 95, 90), (51, 50, 91, 88), (53, 52, 89, 94), (55, 54, 92, 93), (50, 48, 90, 91), (52, 51, 88, 89), (84, 96, 85), (86, 96, 87), (82, 96, 83), (85, 96, 86), (87, 96, 81), (96, 80, 81), (83, 96, 84)])
_uv = me_cylinder_001.uv_layers.new(name='UVMap')
_uv.uv.foreach_set('vector', [0.25, 1.0, 0.125, 1.0, 0.125, 1.0, 0.25, 1.0, 0.75, 1.0, 0.625, 1.0, 0.625, 1.0, 0.75, 1.0, 0.5803, 0.4197, 0.51, 0.25, 0.51, 0.25, 0.5803, 0.4197, 0.9197, 0.08029, 0.99, 0.25, 0.99, 0.25, 0.9197, 0.08029, 0.51, 0.25, 0.5803, 0.08029, 0.5803, 0.08029, 0.51, 0.25, 0.5803, 0.08029, 0.75, 0.01, 0.75, 0.01, 0.5803, 0.08029, 0.5, 1.0, 0.375, 1.0, 0.375, 1.0, 0.5, 1.0, 0.99, 0.25, 0.9197, 0.4197, 0.9197, 0.4197, 0.99, 0.25, 0.75, 0.49, 0.9197, 0.4197, 0.99, 0.25, 0.9197, 0.08029, 0.75, 0.01, 0.5803, 0.08029, 0.51, 0.25, 0.5803, 0.4197, 0.875, 1.0, 1.0, 1.0, 1.0, 1.0, 0.875, 1.0, 0.0, 1.0, 0.125, 1.0, 0.125, 1.0, 0.0, 1.0, 0.0, 1.0, 0.125, 1.0, 0.125, 1.0, 0.0, 1.0, 0.25, 1.0, 0.375, 1.0, 0.375, 1.0, 0.25, 1.0, 0.5, 1.0, 0.625, 1.0, 0.625, 1.0, 0.5, 1.0, 0.75, 1.0, 0.875, 1.0, 0.875, 1.0, 0.75, 1.0, 0.125, 1.0, 0.25, 1.0, 0.25, 1.0, 0.125, 1.0, 0.375, 1.0, 0.5, 1.0, 0.5, 1.0, 0.375, 1.0, 0.625, 1.0, 0.75, 1.0, 0.75, 1.0, 0.625, 1.0, 0.625, 1.0, 0.75, 1.0, 0.75, 1.0, 0.625, 1.0, 0.375, 1.0, 0.5, 1.0, 0.5, 1.0, 0.375, 1.0, 0.125, 1.0, 0.25, 1.0, 0.25, 1.0, 0.125, 1.0, 0.75, 1.0, 0.875, 1.0, 0.875, 1.0, 0.75, 1.0, 0.5, 1.0, 0.625, 1.0, 0.625, 1.0, 0.5, 1.0, 0.25, 1.0, 0.375, 1.0, 0.375, 1.0, 0.25, 1.0, 0.0, 1.0, 0.125, 1.0, 0.125, 1.0, 0.0, 1.0, 0.875, 1.0, 1.0, 1.0, 1.0, 1.0, 0.875, 1.0, 1.0, 0.5, 1.0, 1.0, 0.875, 1.0, 0.875, 0.5, 0.875, 0.5, 0.875, 1.0, 0.75, 1.0, 0.75, 0.5, 0.75, 0.5, 0.75, 1.0, 0.625, 1.0, 0.625, 0.5, 0.625, 0.5, 0.625, 1.0, 0.5, 1.0, 0.5, 0.5, 0.5, 0.5, 0.5, 1.0, 0.375, 1.0, 0.375, 0.5, 0.375, 0.5, 0.375, 1.0, 0.25, 1.0, 0.25, 0.5, 0.25, 0.5, 0.25, 1.0, 0.125, 1.0, 0.125, 0.5, 0.125, 0.5, 0.125, 1.0, 0.0, 1.0, 0.0, 0.5, 0.125, 1.0, 0.0, 1.0, 0.0, 1.0, 0.125, 1.0, 0.75, 0.49, 0.5803, 0.4197, 0.5803, 0.4197, 0.75, 0.49, 0.75, 0.01, 0.9197, 0.08029, 0.9197, 0.08029, 0.75, 0.01, 1.0, 1.0, 0.875, 1.0, 0.875, 1.0, 1.0, 1.0, 0.625, 1.0, 0.5, 1.0, 0.5, 1.0, 0.625, 1.0, 0.9197, 0.4197, 0.75, 0.49, 0.75, 0.49, 0.9197, 0.4197, 0.375, 1.0, 0.25, 1.0, 0.25, 1.0, 0.375, 1.0, 0.875, 1.0, 0.75, 1.0, 0.75, 1.0, 0.875, 1.0, 0.5, 1.0, 0.625, 1.0, 0.625, 1.0, 0.5, 1.0, 0.75, 1.0, 0.875, 1.0, 0.875, 1.0, 0.75, 1.0, 0.5, 1.0, 0.625, 1.0, 0.625, 1.0, 0.5, 1.0, 0.875, 1.0, 0.875, 1.0, 0.875, 1.0, 0.875, 1.0, 0.375, 1.0, 0.375, 1.0, 0.375, 1.0, 0.375, 1.0, 0.375, 1.0, 0.5, 1.0, 0.5, 1.0, 0.375, 1.0, 0.01, 0.25, 0.08029, 0.4197, 0.08029, 0.4197, 0.01, 0.25, 0.875, 1.0, 1.0, 1.0, 1.0, 1.0, 0.875, 1.0, 0.625, 1.0, 0.625, 1.0, 0.625, 1.0, 0.625, 1.0, 0.4197, 0.4197, 0.49, 0.25, 0.49, 0.25, 0.4197, 0.4197, 0.01, 0.25, 0.08029, 0.4197, 0.08029, 0.4197, 0.01, 0.25, 0.75, 1.0, 0.875, 1.0, 0.875, 1.0, 0.75, 1.0, 0.25, 1.0, 0.375, 1.0, 0.375, 1.0, 0.25, 1.0, 0.4197, 0.4197, 0.49, 0.25, 0.49, 0.25, 0.4197, 0.4197, 0.125, 1.0, 0.125, 1.0, 0.125, 1.0, 0.125, 1.0, 0.625, 1.0, 0.75, 1.0, 0.75, 1.0, 0.625, 1.0, 0.08029, 0.08029, 0.01, 0.25, 0.01, 0.25, 0.08029, 0.08029, 0.625, 1.0, 0.625, 1.0, 0.625, 1.0, 0.625, 1.0, 0.125, 1.0, 0.25, 1.0, 0.25, 1.0, 0.125, 1.0, 0.49, 0.25, 0.4197, 0.08029, 0.4197, 0.08029, 0.49, 0.25, 0.25, 1.0, 0.375, 1.0, 0.375, 1.0, 0.25, 1.0, 0.75, 1.0, 0.875, 1.0, 0.875, 1.0, 0.75, 1.0, 0.125, 1.0, 0.25, 1.0, 0.25, 1.0, 0.125, 1.0, 0.625, 1.0, 0.75, 1.0, 0.75, 1.0, 0.625, 1.0, 0.625, 1.0, 0.75, 1.0, 0.75, 1.0, 0.625, 1.0, 0.125, 1.0, 0.125, 1.0, 0.125, 1.0, 0.125, 1.0, 0.49, 0.25, 0.4197, 0.08029, 0.4197, 0.08029, 0.49, 0.25, 0.875, 1.0, 0.875, 1.0, 0.875, 1.0, 0.875, 1.0, 0.25, 1.0, 0.375, 1.0, 0.375, 1.0, 0.25, 1.0, 0.375, 1.0, 0.375, 1.0, 0.375, 1.0, 0.375, 1.0, 0.08029, 0.08029, 0.01, 0.25, 0.01, 0.25, 0.08029, 0.08029, 0.125, 1.0, 0.25, 1.0, 0.25, 1.0, 0.125, 1.0, 0.4197, 0.4197, 0.25, 0.25, 0.49, 0.25, 0.49, 0.25, 0.4197, 0.4197, 0.4197, 0.4197, 0.49, 0.25, 0.08029, 0.4197, 0.01, 0.25, 0.01, 0.25, 0.08029, 0.4197, 0.375, 1.0, 0.5, 1.0, 0.5, 1.0, 0.375, 1.0, 0.4197, 0.08029, 0.49, 0.25, 0.49, 0.25, 0.4197, 0.08029, 0.875, 1.0, 1.0, 1.0, 1.0, 1.0, 0.875, 1.0, 0.0, 1.0, 0.125, 1.0, 0.125, 1.0, 0.0, 1.0, 0.01, 0.25, 0.08029, 0.08029, 0.08029, 0.08029, 0.01, 0.25, 0.01, 0.25, 0.08029, 0.08029, 0.08029, 0.08029, 0.01, 0.25, 0.0, 1.0, 0.125, 1.0, 0.125, 1.0, 0.0, 1.0, 0.875, 1.0, 1.0, 1.0, 1.0, 1.0, 0.875, 1.0, 0.4197, 0.08029, 0.49, 0.25, 0.49, 0.25, 0.4197, 0.08029, 0.375, 1.0, 0.5, 1.0, 0.5, 1.0, 0.375, 1.0, 0.08029, 0.4197, 0.01, 0.25, 0.01, 0.25, 0.08029, 0.4197, 0.49, 0.25, 0.4197, 0.4197, 0.4197, 0.4197, 0.49, 0.25, 0.5, 1.0, 0.625, 1.0, 0.625, 1.0, 0.5, 1.0, 0.25, 0.01, 0.25, 0.25, 0.08029, 0.08029, 0.01, 0.25, 0.25, 0.25, 0.08029, 0.4197, 0.49, 0.25, 0.25, 0.25, 0.4197, 0.08029, 0.08029, 0.08029, 0.25, 0.25, 0.01, 0.25, 0.08029, 0.4197, 0.25, 0.25, 0.25, 0.49, 0.25, 0.25, 0.4197, 0.4197, 0.25, 0.49, 0.4197, 0.08029, 0.25, 0.25, 0.25, 0.01])
me_cylinder_001.use_remesh_fix_poles = True
me_cylinder_001.use_remesh_preserve_attributes = False
me_cylinder_001.use_mirror_vertex_groups = False
me_cylinder_001.update()
me_cube_001 = bpy.data.meshes.new('Cube.001')
me_cube_001.from_pydata([(0.9772, -0.08693, 1.861), (0.9833, -0.09901, 1.709), (0.0, -0.5155, 1.699), (0.0, -0.5155, 0.2921), (0.0, -0.2715, 0.06228), (0.0, -0.2715, 1.699), (0.9532, -0.1019, 1.357), (0.2009, -0.2587, 0.1761), (0.8768, -0.09315, 1.025), (0.707, -0.143, 0.684), (0.4696, -0.2178, 0.3859), (0.08951, -0.5129, 0.3428), (0.7552, -0.4015, 1.388), (0.3279, -0.4788, 0.5289), (0.5374, -0.4087, 0.792), (0.6872, -0.3927, 1.093), (0.1902, -0.2626, 1.725), (0.7912, -0.1446, 1.886), (0.3844, -0.2372, 1.762), (0.6044, -0.1925, 1.821), (0.7862, -0.3954, 1.665), (0.2223, -0.5035, 1.528), (0.6633, -0.425, 1.63), (0.4291, -0.4735, 1.567), (0.4696, -0.4654, 0.3859), (0.2009, -0.5028, 0.1761), (0.707, -0.3899, 0.684), (0.8768, -0.3397, 1.025), (0.9532, -0.3485, 1.357), (0.0, -0.5155, 0.06228), (0.9772, -0.331, 1.861), (0.1902, -0.5066, 1.725), (0.3844, -0.4813, 1.762), (0.6044, -0.4366, 1.821), (0.7912, -0.3887, 1.886), (0.0, -0.5155, 1.497), (0.9833, -0.3431, 1.709), (0.0, -0.4048, 1.497), (0.0, -0.4048, 0.2921), (0.3279, -0.3681, 0.5289), (0.08951, -0.4022, 0.3428), (0.5374, -0.298, 0.792), (0.6872, -0.282, 1.093), (0.7552, -0.2907, 1.388), (0.2223, -0.3928, 1.528), (0.4291, -0.3628, 1.567), (0.6633, -0.3121, 1.63), (0.7862, -0.2827, 1.665)], [], [(16, 5, 2, 31), (1, 0, 30, 36), (13, 14, 41, 39), (25, 7, 10, 24), (24, 10, 9, 26), (26, 9, 8, 27), (27, 8, 6, 28), (4, 7, 25, 29), (4, 5, 16, 18, 19, 17, 0, 1, 6, 8, 9, 10, 7), (16, 31, 32, 18), (18, 32, 33, 19), (19, 33, 34, 17), (0, 17, 34, 30), (13, 11, 25, 24), (14, 13, 24, 26), (15, 14, 26, 27), (12, 15, 27, 28), (11, 3, 29, 25), (20, 12, 28, 36), (21, 23, 32, 31), (23, 22, 33, 32), (22, 20, 34, 33), (40, 39, 41, 42, 43, 47, 46, 45, 44, 37, 38), (35, 21, 31, 2), (20, 22, 46, 47), (6, 1, 36, 28), (20, 36, 30, 34), (14, 15, 42, 41), (23, 21, 44, 45), (15, 12, 43, 42), (12, 20, 47, 43), (21, 35, 37, 44), (11, 13, 39, 40), (22, 23, 45, 46), (3, 11, 40, 38)])
_uv = me_cube_001.uv_layers.new(name='UVMap')
_uv.uv.foreach_set('vector', [0.4763, 0.75, 0.5, 0.75, 0.5, 1.0, 0.4763, 1.0, 0.5832, 0.5, 0.625, 0.5, 0.625, 0.75, 0.5832, 0.75, 0.3993, 0.3265, 0.4261, 0.396, 0.4261, 0.396, 0.3993, 0.3265, 0.2782, 0.75, 0.2782, 0.5, 0.341, 0.4802, 0.341, 0.5198, 0.341, 0.5198, 0.341, 0.4802, 0.3874, 0.491, 0.3874, 0.509, 0.3874, 0.509, 0.3874, 0.491, 0.4572, 0.4977, 0.4572, 0.5023, 0.4572, 0.5023, 0.4572, 0.4977, 0.5156, 0.5, 0.5156, 0.75, 0.25, 0.5, 0.2782, 0.5, 0.2782, 0.75, 0.25, 0.75, 0.375, 0.375, 0.625, 0.375, 0.625, 0.3987, 0.5103, 0.6409, 0.4918, 0.6501, 0.625, 0.4737, 0.625, 0.5, 0.5832, 0.5, 0.5156, 0.5, 0.4572, 0.4977, 0.3874, 0.491, 0.341, 0.4802, 0.375, 0.4032, 0.4763, 0.75, 0.4763, 1.0, 0.5103, 0.6917, 0.5103, 0.6409, 0.5103, 0.6409, 0.5103, 0.6917, 0.4918, 0.6827, 0.4918, 0.6501, 0.4918, 0.6501, 0.4918, 0.6827, 0.4013, 1.0, 0.4013, 0.75, 0.375, 0.75, 0.4013, 0.75, 0.4013, 1.0, 0.375, 1.0, 0.3993, 0.3265, 0.4069, 0.1551, 0.375, 0.0968, 0.341, 0.5198, 0.4261, 0.396, 0.3993, 0.3265, 0.341, 0.5198, 0.3874, 0.509, 0.475, 0.3492, 0.4261, 0.396, 0.3874, 0.509, 0.4572, 0.5023, 0.5212, 0.176, 0.475, 0.3492, 0.4572, 0.5023, 0.5156, 0.0, 0.4069, 0.1551, 0.4101, 0.125, 0.375, 0.125, 0.375, 0.0968, 0.5465, 0.1732, 0.5212, 0.176, 0.5156, 0.0, 0.5832, 0.0, 0.572, 0.2102, 0.5378, 0.355, 0.5103, 0.6917, 0.625, 0.1013, 0.5378, 0.355, 0.5388, 0.2989, 0.4918, 0.6827, 0.5103, 0.6917, 0.5388, 0.2989, 0.5728, 0.1013, 0.625, 0.02629, 0.4918, 0.6827, 0.4069, 0.1551, 0.3993, 0.3265, 0.4261, 0.396, 0.475, 0.3492, 0.5212, 0.176, 0.5728, 0.1013, 0.5388, 0.2989, 0.5378, 0.355, 0.572, 0.2102, 0.5942, 0.125, 0.4101, 0.125, 0.5942, 0.125, 0.572, 0.2102, 0.625, 0.1013, 0.625, 0.125, 0.5728, 0.1013, 0.5388, 0.2989, 0.5388, 0.2989, 0.5728, 0.1013, 0.5156, 0.5, 0.5832, 0.5, 0.5832, 0.75, 0.5156, 0.75, 0.5465, 0.1732, 0.5832, 0.0, 0.625, 0.0, 0.625, 0.02629, 0.4261, 0.396, 0.475, 0.3492, 0.475, 0.3492, 0.4261, 0.396, 0.5378, 0.355, 0.572, 0.2102, 0.572, 0.2102, 0.5378, 0.355, 0.475, 0.3492, 0.5212, 0.176, 0.5212, 0.176, 0.475, 0.3492, 0.5212, 0.176, 0.5465, 0.1732, 0.5465, 0.1732, 0.5212, 0.176, 0.572, 0.2102, 0.5942, 0.125, 0.5942, 0.125, 0.572, 0.2102, 0.4069, 0.1551, 0.3993, 0.3265, 0.3993, 0.3265, 0.4069, 0.1551, 0.5388, 0.2989, 0.5378, 0.355, 0.5378, 0.355, 0.5388, 0.2989, 0.4101, 0.125, 0.4069, 0.1551, 0.4069, 0.1551, 0.4101, 0.125])
me_cube_001.use_remesh_fix_poles = True
me_cube_001.use_remesh_preserve_attributes = False
me_cube_001.use_mirror_vertex_groups = False
me_cube_001.update()

# ---- objects
ob_barrel = bpy.data.objects.new('Barrel', me_cylinder)
ob_sword = bpy.data.objects.new('Sword', me_cylinder_001)
ob_cube = bpy.data.objects.new('Cube', me_cube_001)

# ---- transforms, parenting, visibility, modifiers, constraints
ob_barrel.location = (-4.0, 0.0, 0.0)
ob_barrel.lineart.crease_threshold = 0.0
ob_sword.location = (3.466, 0.0, 0.0)
ob_sword.lineart.crease_threshold = 0.0
ob_cube.location = (0.0, 0.0, 0.0)
ob_cube.lineart.crease_threshold = 0.0
_m = ob_cube.modifiers.new('Mirror', 'MIRROR')
_m.use_clip = True

# ---- collection membership
col_collection.objects.link(ob_barrel)
col_collection.objects.link(ob_sword)
col_collection.objects.link(ob_cube)

# ---- scene / render settings (as saved in the file)
scene.frame_start = 1; scene.frame_end = 250; scene.frame_set(0)
scene.render.engine = 'BLENDER_EEVEE_NEXT'
scene.cycles.use_denoising = False
scene.cycles.samples = 128
scene.cycles.sampling_pattern = 'TABULATED_SOBOL'
scene.cycles.use_adaptive_sampling = False
scene.cycles.use_light_tree = False
scene.view_settings.view_transform = 'Filmic'
bpy.context.view_layer.update()

# ---- added for rendering (the .blend has no active camera and no usable light): camera, sun
cam_auto = bpy.data.cameras.new('AutoCamera')
cam_auto.lens = 50.0
cam_auto.sensor_width = 36.0
cam_auto.clip_end = 1000.0
ob_auto_camera = bpy.data.objects.new('AutoCamera', cam_auto)
scene.collection.objects.link(ob_auto_camera)
ob_auto_camera.location = (7.6931, -9.8217, 7.49086)
ob_auto_camera.rotation_euler = (1.09748, -7.21219e-08, 0.694738)
scene.camera = ob_auto_camera
light_auto_sun = bpy.data.lights.new('AutoSun', 'SUN')
light_auto_sun.energy = 3.0
light_auto_sun.angle = 0.0523599
ob_auto_sun = bpy.data.objects.new('AutoSun', light_auto_sun)
scene.collection.objects.link(ob_auto_sun)
ob_auto_sun.rotation_euler = (0.872665, 0.174533, 0.523599)
bpy.context.view_layer.update()
